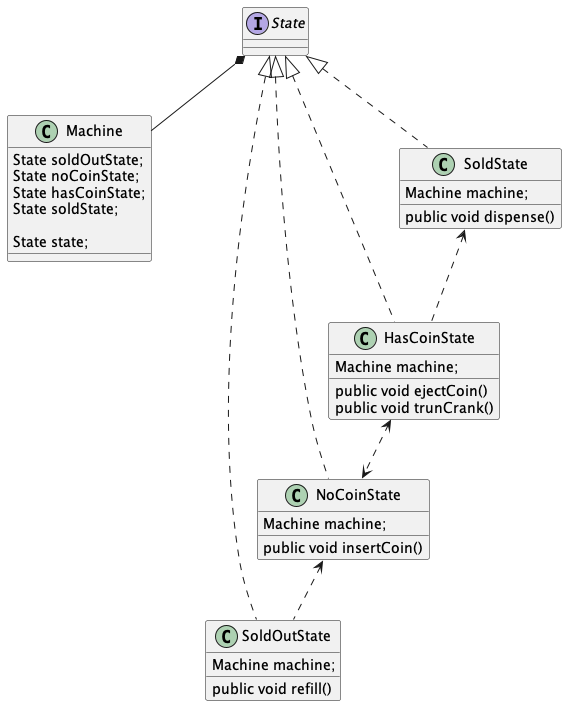

The diagram above was rendered by PlantUML. Its source (embedded in the PNG):
@startuml uml

State *-- Machine
interface State {
}


class SoldOutState implements State {
    Machine machine;
    public void refill()
}

NoCoinState <.. SoldOutState

class NoCoinState implements State {
    Machine machine;
    public void insertCoin()
}

HasCoinState <..> NoCoinState

class HasCoinState implements State {
    Machine machine;

    public void ejectCoin()
    public void trunCrank()

}
SoldState <.. HasCoinState

class SoldState implements State {
    Machine machine;
    public void dispense()
}

class Machine {

    State soldOutState;
    State noCoinState;
    State hasCoinState;
    State soldState;

    State state;

}


@enduml